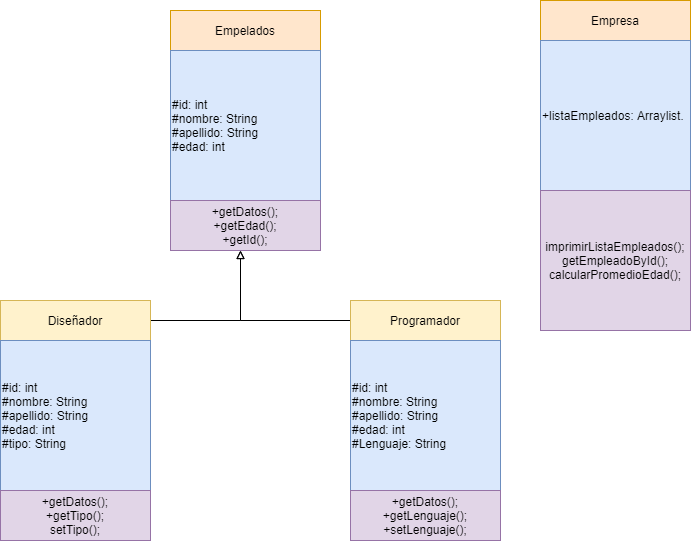

The diagram above was exported from draw.io. Its source (the exported page's mxGraphModel, read from the mxfile embedded in the PNG):
<mxGraphModel dx="868" dy="482" grid="1" gridSize="10" guides="1" tooltips="1" connect="1" arrows="1" fold="1" page="1" pageScale="1" pageWidth="827" pageHeight="1169" math="0" shadow="0">
  <root>
    <mxCell id="0" />
    <mxCell id="1" parent="0" />
    <mxCell id="jhIXLDoNF9jLumGvqkFE-2" value="Empelados" style="text;html=1;fillColor=#ffe6cc;align=center;verticalAlign=middle;whiteSpace=wrap;rounded=0;strokeColor=#d79b00;" parent="1" vertex="1">
      <mxGeometry x="280" y="40" width="150" height="40" as="geometry" />
    </mxCell>
    <mxCell id="jhIXLDoNF9jLumGvqkFE-3" value="#id: int&lt;br&gt;#nombre: String&lt;br&gt;#apellido: String&lt;br&gt;#edad: int" style="text;html=1;fillColor=#dae8fc;align=left;verticalAlign=middle;whiteSpace=wrap;rounded=0;strokeColor=#6c8ebf;" parent="1" vertex="1">
      <mxGeometry x="280" y="80" width="150" height="150" as="geometry" />
    </mxCell>
    <mxCell id="jhIXLDoNF9jLumGvqkFE-6" value="+getDatos();&lt;br&gt;+getEdad();&lt;br&gt;+getId();" style="text;html=1;fillColor=#e1d5e7;align=center;verticalAlign=middle;whiteSpace=wrap;rounded=0;strokeColor=#9673a6;" parent="1" vertex="1">
      <mxGeometry x="280" y="230" width="150" height="50" as="geometry" />
    </mxCell>
    <mxCell id="glpmR3HiQk6UU4n0tel1-1" style="edgeStyle=orthogonalEdgeStyle;rounded=0;orthogonalLoop=1;jettySize=auto;html=1;endArrow=block;endFill=0;" parent="1" source="jhIXLDoNF9jLumGvqkFE-7" target="jhIXLDoNF9jLumGvqkFE-6" edge="1">
      <mxGeometry relative="1" as="geometry">
        <Array as="points">
          <mxPoint x="350" y="350" />
        </Array>
      </mxGeometry>
    </mxCell>
    <mxCell id="jhIXLDoNF9jLumGvqkFE-7" value="Diseñador" style="text;html=1;fillColor=#fff2cc;align=center;verticalAlign=middle;whiteSpace=wrap;rounded=0;strokeColor=#d6b656;" parent="1" vertex="1">
      <mxGeometry x="110" y="330" width="150" height="40" as="geometry" />
    </mxCell>
    <mxCell id="jhIXLDoNF9jLumGvqkFE-8" value="#id: int&lt;br&gt;#nombre: String&lt;br&gt;#apellido: String&lt;br&gt;#edad: int&lt;br&gt;#tipo: String" style="text;html=1;fillColor=#dae8fc;align=left;verticalAlign=middle;whiteSpace=wrap;rounded=0;strokeColor=#6c8ebf;" parent="1" vertex="1">
      <mxGeometry x="110" y="370" width="150" height="150" as="geometry" />
    </mxCell>
    <mxCell id="jhIXLDoNF9jLumGvqkFE-9" value="+getDatos();&lt;br&gt;+getTipo();&lt;br&gt;setTipo();" style="text;html=1;fillColor=#e1d5e7;align=center;verticalAlign=middle;whiteSpace=wrap;rounded=0;strokeColor=#9673a6;" parent="1" vertex="1">
      <mxGeometry x="110" y="520" width="150" height="50" as="geometry" />
    </mxCell>
    <mxCell id="glpmR3HiQk6UU4n0tel1-5" style="edgeStyle=orthogonalEdgeStyle;rounded=0;orthogonalLoop=1;jettySize=auto;html=1;endArrow=block;endFill=0;" parent="1" source="jhIXLDoNF9jLumGvqkFE-10" edge="1">
      <mxGeometry relative="1" as="geometry">
        <mxPoint x="350" y="280" as="targetPoint" />
      </mxGeometry>
    </mxCell>
    <mxCell id="jhIXLDoNF9jLumGvqkFE-10" value="Programador" style="text;html=1;fillColor=#fff2cc;align=center;verticalAlign=middle;whiteSpace=wrap;rounded=0;strokeColor=#d6b656;" parent="1" vertex="1">
      <mxGeometry x="460" y="330" width="150" height="40" as="geometry" />
    </mxCell>
    <mxCell id="jhIXLDoNF9jLumGvqkFE-11" value="#id: int&lt;br&gt;#nombre: String&lt;br&gt;#apellido: String&lt;br&gt;#edad: int&lt;br&gt;#Lenguaje: String" style="text;html=1;fillColor=#dae8fc;align=left;verticalAlign=middle;whiteSpace=wrap;rounded=0;strokeColor=#6c8ebf;" parent="1" vertex="1">
      <mxGeometry x="460" y="370" width="150" height="150" as="geometry" />
    </mxCell>
    <mxCell id="jhIXLDoNF9jLumGvqkFE-12" value="+getDatos();&lt;br&gt;+getLenguaje();&lt;br&gt;+setLenguaje();" style="text;html=1;fillColor=#e1d5e7;align=center;verticalAlign=middle;whiteSpace=wrap;rounded=0;strokeColor=#9673a6;" parent="1" vertex="1">
      <mxGeometry x="460" y="520" width="150" height="50" as="geometry" />
    </mxCell>
    <mxCell id="glpmR3HiQk6UU4n0tel1-6" value="Empresa" style="text;html=1;fillColor=#ffe6cc;align=center;verticalAlign=middle;whiteSpace=wrap;rounded=0;strokeColor=#d79b00;" parent="1" vertex="1">
      <mxGeometry x="650" y="30" width="150" height="40" as="geometry" />
    </mxCell>
    <mxCell id="glpmR3HiQk6UU4n0tel1-7" value="+listaEmpleados: Arraylist." style="text;html=1;fillColor=#dae8fc;align=left;verticalAlign=middle;whiteSpace=wrap;rounded=0;strokeColor=#6c8ebf;" parent="1" vertex="1">
      <mxGeometry x="650" y="70" width="150" height="150" as="geometry" />
    </mxCell>
    <mxCell id="glpmR3HiQk6UU4n0tel1-8" value="imprimirListaEmpleados();&lt;br&gt;getEmpleadoById();&lt;br&gt;calcularPromedioEdad();" style="text;html=1;fillColor=#e1d5e7;align=center;verticalAlign=middle;whiteSpace=wrap;rounded=0;strokeColor=#9673a6;" parent="1" vertex="1">
      <mxGeometry x="650" y="220" width="150" height="140" as="geometry" />
    </mxCell>
  </root>
</mxGraphModel>